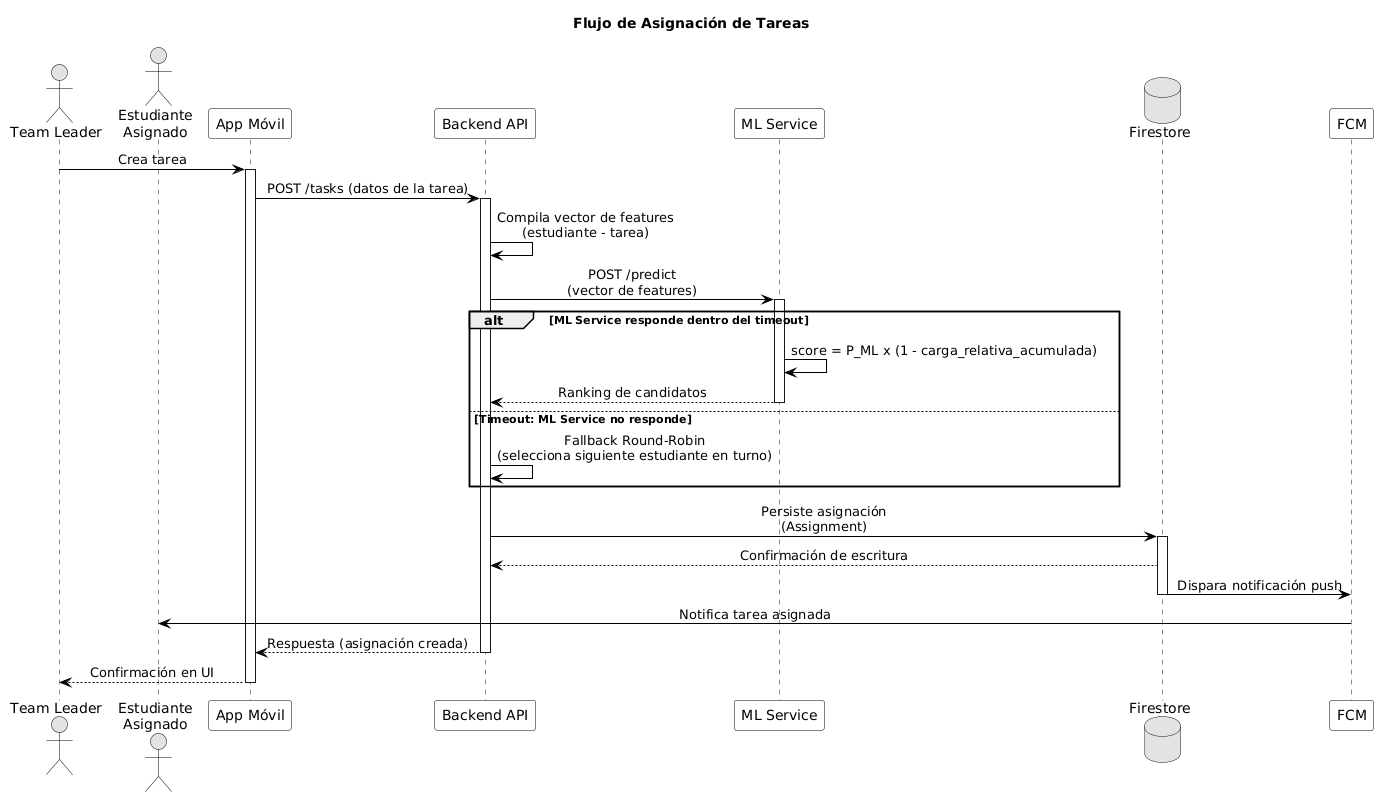

The diagram above was rendered by PlantUML. Its source (embedded in the PNG):
@startuml
skinparam backgroundColor white
skinparam monochrome true
skinparam shadowing false
skinparam defaultFontName Helvetica
skinparam sequenceMessageAlign center
skinparam ArrowColor black
skinparam LifeLineBorderColor black
skinparam ParticipantBorderColor black
skinparam ParticipantBackgroundColor white
skinparam ActorBorderColor black

title Flujo de Asignación de Tareas

actor "Team Leader" as TL
actor "Estudiante\nAsignado" as ST
participant "App Móvil" as App
participant "Backend API" as API
participant "ML Service" as ML
database "Firestore" as DB
participant "FCM" as FCM

TL -> App : Crea tarea
activate App
App -> API : POST /tasks (datos de la tarea)
activate API

API -> API : Compila vector de features\n(estudiante - tarea)

API -> ML : POST /predict\n(vector de features)
activate ML

alt ML Service responde dentro del timeout
    ML -> ML : score = P_ML x (1 - carga_relativa_acumulada)
    ML --> API : Ranking de candidatos
    deactivate ML
else Timeout: ML Service no responde
    deactivate ML
    API -> API : Fallback Round-Robin\n(selecciona siguiente estudiante en turno)
end

API -> DB : Persiste asignación\n(Assignment)
activate DB
DB --> API : Confirmación de escritura
DB -> FCM : Dispara notificación push
deactivate DB

FCM -> ST : Notifica tarea asignada

API --> App : Respuesta (asignación creada)
deactivate API
App --> TL : Confirmación en UI
deactivate App
@enduml